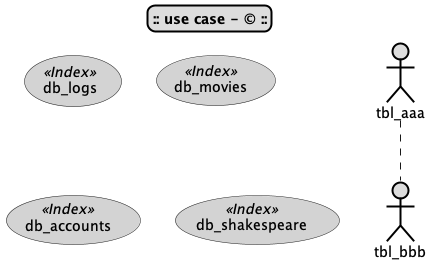

The diagram above was rendered by PlantUML. Its source (embedded in the PNG):
@startuml
skinparam titleBorderRoundCorner 15
skinparam titleBorderThickness 2
skinparam titleBorderColor black
skinparam titleBackgroundColor #DDDDDD
title **:: use case - © ::**
!theme _none_
skinparam shadowing False
top to bottom direction
skinparam linetype ortho
skinparam usecase {
BackgroundColor<< Index >> lightgrey
BackgroundColor<< View >> YellowGreen
}

' TABLES ENTITIES 

(db_logs) as (db_logs) << Index >>
(db_movies) as (db_movies) << Index >>
(db_accounts) as (db_accounts) << Index >>
(db_shakespeare) as (db_shakespeare) << Index >>

' FKEYS 



'# manual relation section 
tbl_aaa .. tbl_bbb

@enduml